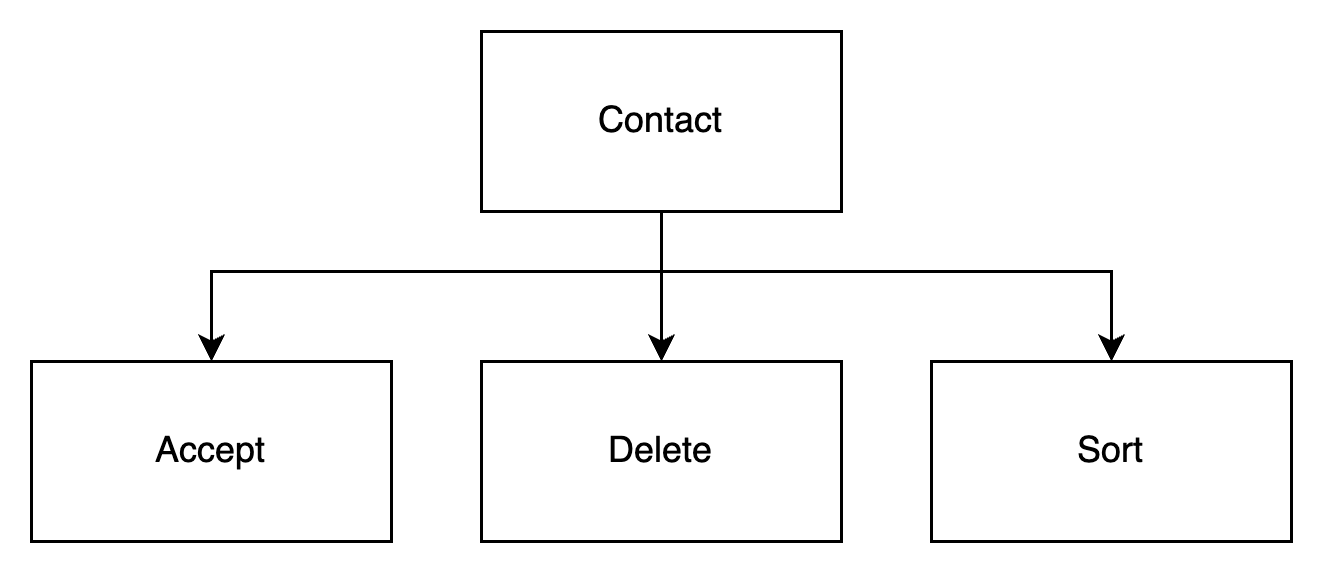

The diagram above was exported from draw.io. Its source (the exported page's mxGraphModel, read from the mxfile embedded in the PNG):
<mxGraphModel dx="1194" dy="798" grid="0" gridSize="10" guides="1" tooltips="1" connect="1" arrows="1" fold="1" page="0" pageScale="1" pageWidth="827" pageHeight="1169" math="0" shadow="0">
  <root>
    <mxCell id="0" />
    <mxCell id="1" parent="0" />
    <mxCell id="Q-NtpmRUA7r-rWiaAk1G-6" style="edgeStyle=orthogonalEdgeStyle;rounded=0;orthogonalLoop=1;jettySize=auto;html=1;entryX=0.5;entryY=0;entryDx=0;entryDy=0;" parent="1" source="Q-NtpmRUA7r-rWiaAk1G-1" target="Q-NtpmRUA7r-rWiaAk1G-5" edge="1">
      <mxGeometry relative="1" as="geometry">
        <Array as="points">
          <mxPoint x="414" y="110" />
          <mxPoint x="414" y="110" />
        </Array>
      </mxGeometry>
    </mxCell>
    <mxCell id="Q-NtpmRUA7r-rWiaAk1G-8" style="edgeStyle=orthogonalEdgeStyle;rounded=0;orthogonalLoop=1;jettySize=auto;html=1;" parent="1" source="Q-NtpmRUA7r-rWiaAk1G-1" target="Q-NtpmRUA7r-rWiaAk1G-3" edge="1">
      <mxGeometry relative="1" as="geometry">
        <Array as="points">
          <mxPoint x="414" y="90" />
          <mxPoint x="264" y="90" />
        </Array>
      </mxGeometry>
    </mxCell>
    <mxCell id="Q-NtpmRUA7r-rWiaAk1G-9" style="edgeStyle=orthogonalEdgeStyle;rounded=0;orthogonalLoop=1;jettySize=auto;html=1;entryX=0.5;entryY=0;entryDx=0;entryDy=0;" parent="1" source="Q-NtpmRUA7r-rWiaAk1G-1" target="Q-NtpmRUA7r-rWiaAk1G-7" edge="1">
      <mxGeometry relative="1" as="geometry">
        <Array as="points">
          <mxPoint x="414" y="90" />
          <mxPoint x="564" y="90" />
        </Array>
      </mxGeometry>
    </mxCell>
    <mxCell id="Q-NtpmRUA7r-rWiaAk1G-1" value="Contact" style="rounded=0;whiteSpace=wrap;html=1;" parent="1" vertex="1">
      <mxGeometry x="354" y="10" width="120" height="60" as="geometry" />
    </mxCell>
    <mxCell id="Q-NtpmRUA7r-rWiaAk1G-3" value="Accept" style="rounded=0;whiteSpace=wrap;html=1;" parent="1" vertex="1">
      <mxGeometry x="204" y="120" width="120" height="60" as="geometry" />
    </mxCell>
    <mxCell id="Q-NtpmRUA7r-rWiaAk1G-5" value="Delete" style="rounded=0;whiteSpace=wrap;html=1;" parent="1" vertex="1">
      <mxGeometry x="354" y="120" width="120" height="60" as="geometry" />
    </mxCell>
    <mxCell id="Q-NtpmRUA7r-rWiaAk1G-7" value="Sort" style="rounded=0;whiteSpace=wrap;html=1;" parent="1" vertex="1">
      <mxGeometry x="504" y="120" width="120" height="60" as="geometry" />
    </mxCell>
  </root>
</mxGraphModel>